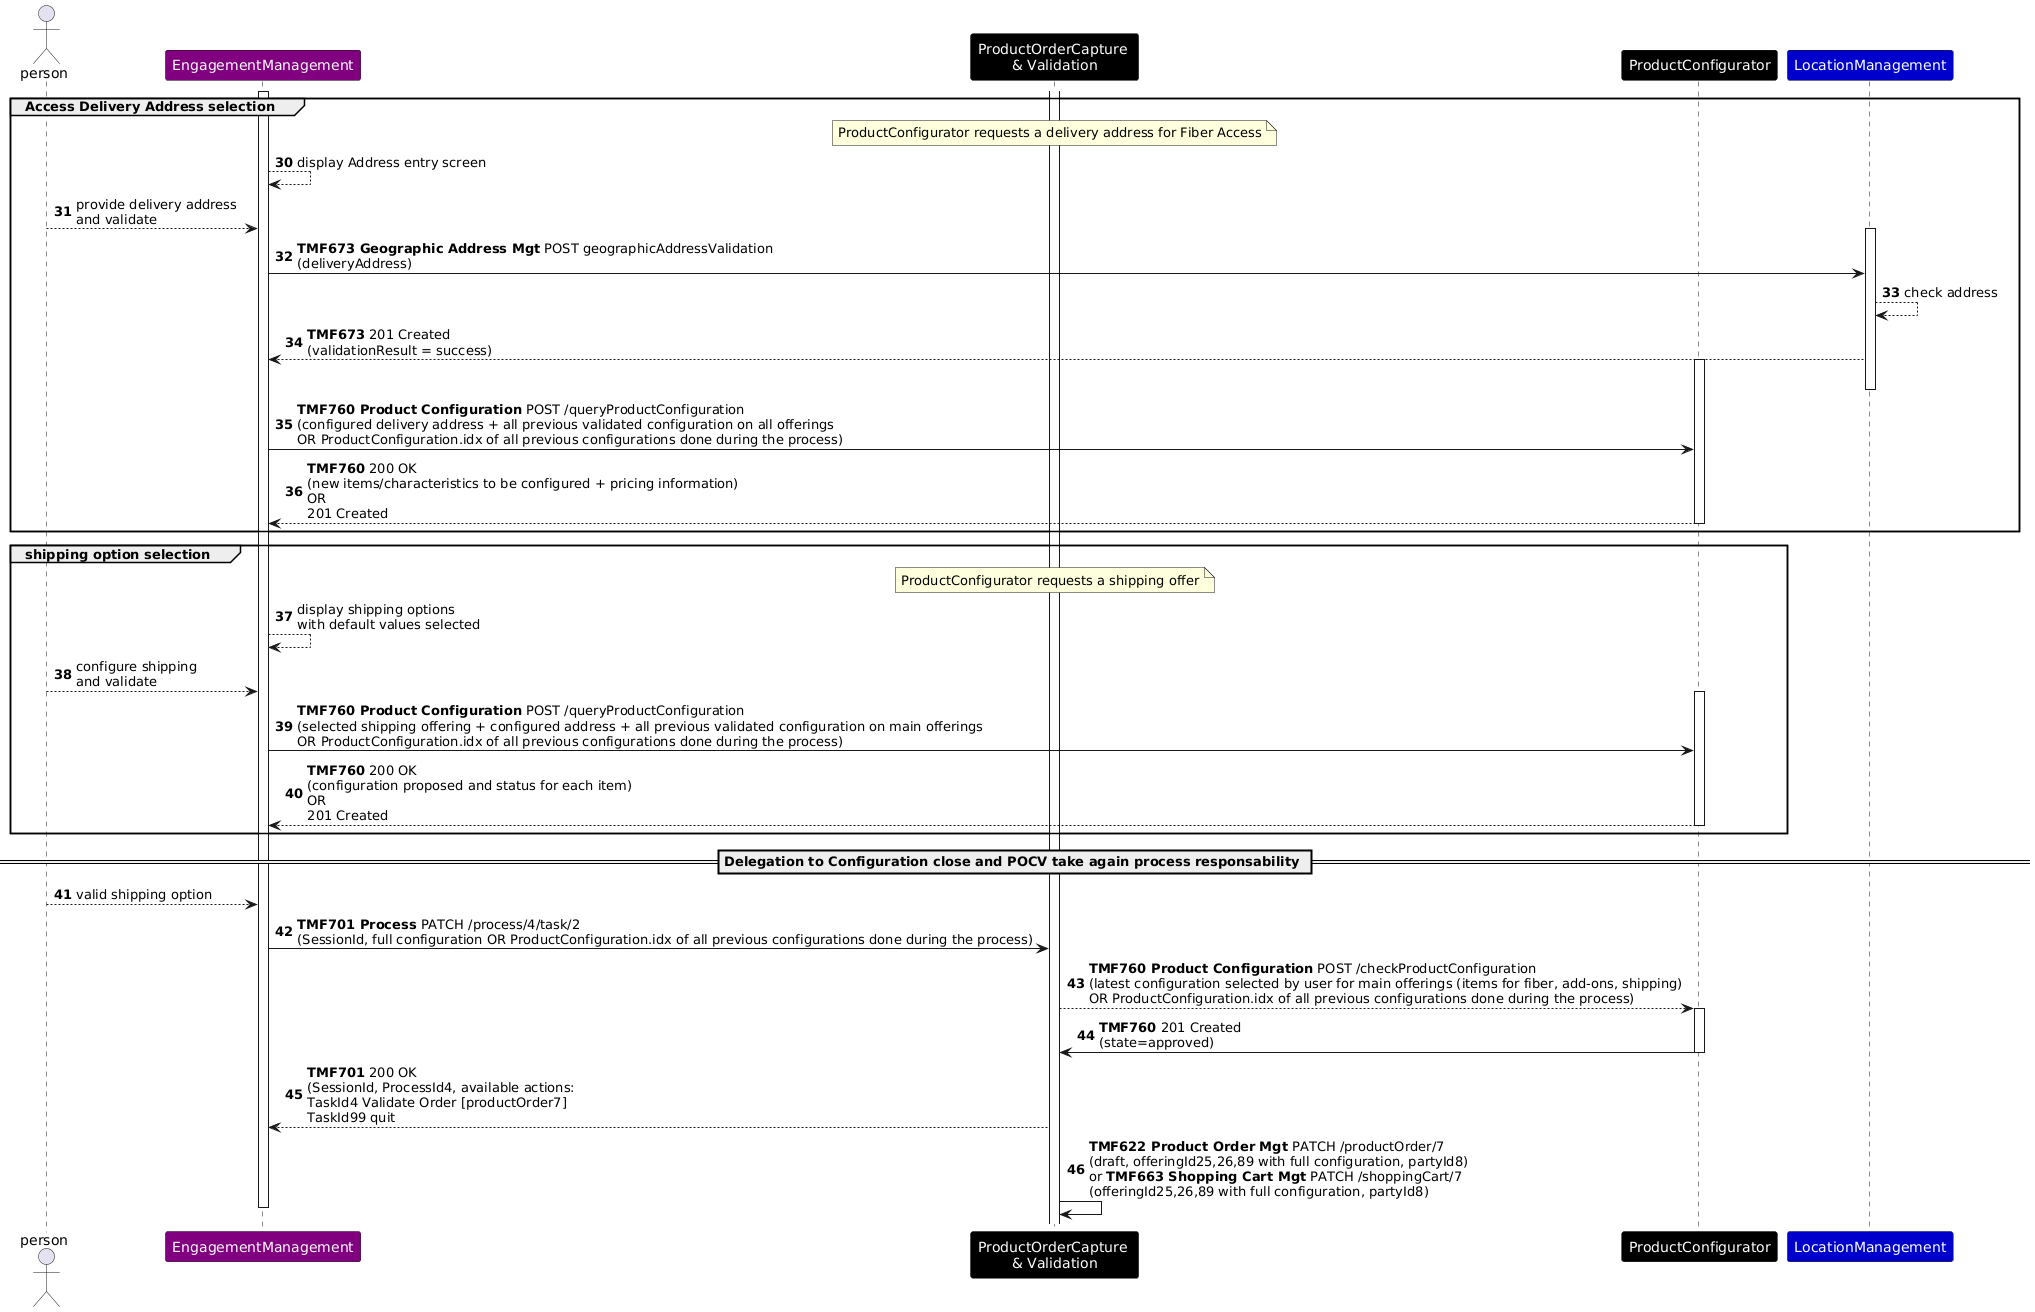

The diagram above was rendered by PlantUML. Its source (embedded in the PNG):
@startuml
skinparam ParticipantFontColor automatic
autonumber 30
actor person
participant EngagementManagement as EM #Purple
participant "ProductOrderCapture \n& Validation" as POCV #Black
participant ProductConfigurator as PConf #Black
participant LocationManagement as LM #MediumBlue
group Access Delivery Address selection
note over POCV : ProductConfigurator requests a delivery address for Fiber Access
activate EM
EM --> EM : display Address entry screen
person--> EM :  provide delivery address \nand validate
activate LM
EM -> LM : **TMF673 Geographic Address Mgt** POST geographicAddressValidation\n(deliveryAddress)
LM --> LM : check address
LM --> EM : **TMF673** 201 Created\n(validationResult = success)
activate PConf
deactivate LM
EM -> PConf: **TMF760 Product Configuration** POST /queryProductConfiguration\n(configured delivery address + all previous validated configuration on all offerings\nOR ProductConfiguration.idx of all previous configurations done during the process)
PConf --> EM : **TMF760** 200 OK\n(new items/characteristics to be configured + pricing information)\nOR\n201 Created
deactivate PConf
end
group shipping option selection
note over POCV : ProductConfigurator requests a shipping offer
EM --> EM : display shipping options \nwith default values selected
person--> EM :  configure shipping \nand validate
activate PConf
EM -> PConf: **TMF760 Product Configuration** POST /queryProductConfiguration\n(selected shipping offering + configured address + all previous validated configuration on main offerings\nOR ProductConfiguration.idx of all previous configurations done during the process)
PConf --> EM : **TMF760** 200 OK\n(configuration proposed and status for each item)\nOR\n201 Created
deactivate PConf
end
activate POCV
== Delegation to Configuration close and POCV take again process responsability ==
person --> EM : valid shipping option
EM -> POCV : **TMF701 Process** PATCH /process/4/task/2\n(SessionId, full configuration OR ProductConfiguration.idx of all previous configurations done during the process)
POCV --> PConf: **TMF760 Product Configuration** POST /checkProductConfiguration\n(latest configuration selected by user for main offerings (items for fiber, add-ons, shipping)\nOR ProductConfiguration.idx of all previous configurations done during the process)
activate PConf
PConf -> POCV: **TMF760** 201 Created\n(state=approved)
deactivate PConf
POCV --> EM : **TMF701** 200 OK\n(SessionId, ProcessId4, available actions:\nTaskId4 Validate Order [productOrder7] \nTaskId99 quit
POCV -> POCV: **TMF622 Product Order Mgt** PATCH /productOrder/7\n(draft, offeringId25,26,89 with full configuration, partyId8)\nor **TMF663 Shopping Cart Mgt** PATCH /shoppingCart/7\n(offeringId25,26,89 with full configuration, partyId8)
deactivate EM
@enduml